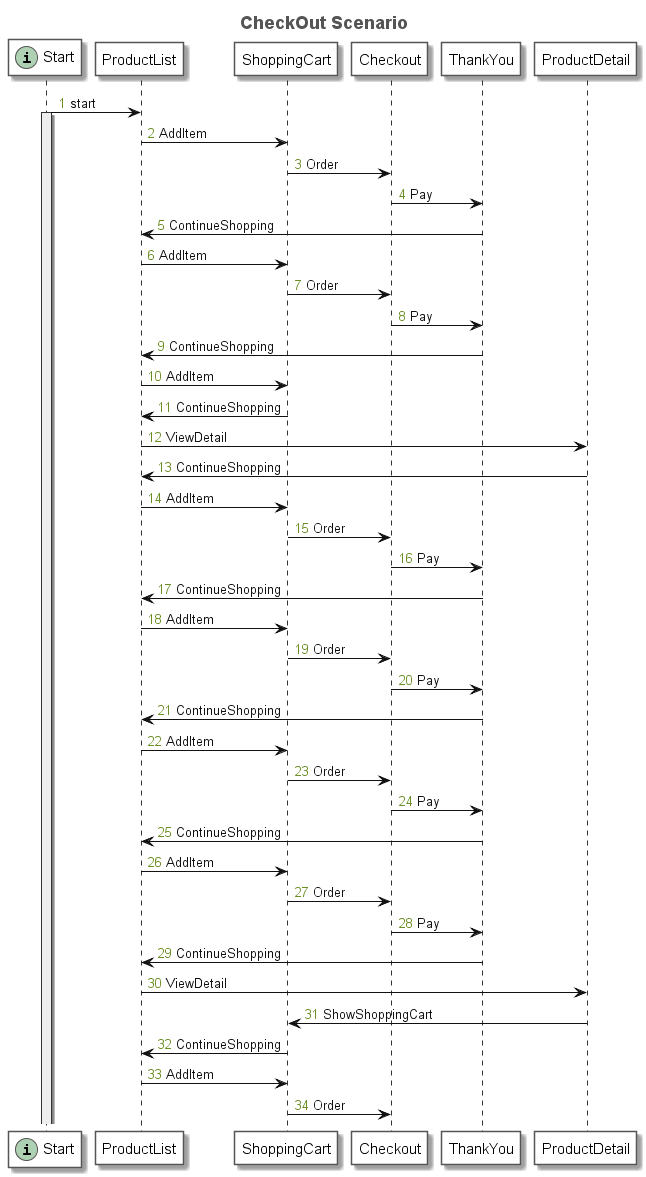

The diagram above was rendered by PlantUML. Its source (embedded in the PNG):
@startuml
title <font size=18 color=#555555>CheckOut Scenario</font>
autonumber "<font color=olivedrab>0</font>"
skinparam sequence {
	ArrowColor #111111
	ArrowFontColor #111111
	ArrowFontStyle plain
	
	LifeLineBorderColor #333333
	LifeLineBackgroundColor #EEEEEE
	
	ParticipantBorderColor #555555
	ParticipantBackgroundColor #FFFFFF
	ParticipantFontName plain
	ParticipantFontSize 15
	ParticipantFontColor #000000
}
participant "Start" as N_1883091237 << (i, #ADD1B2) >>
participant "ProductList" as N_87345578
participant "ShoppingCart" as N_328350376
participant "Checkout" as N_360354935
participant "ThankYou" as N_139701092
participant "ProductDetail" as N_730417757
N_1883091237 -> N_87345578: start
activate N_1883091237
N_87345578 -> N_328350376: AddItem
N_328350376 -> N_360354935: Order
N_360354935 -> N_139701092: Pay
N_139701092 -> N_87345578: ContinueShopping
N_87345578 -> N_328350376: AddItem
N_328350376 -> N_360354935: Order
N_360354935 -> N_139701092: Pay
N_139701092 -> N_87345578: ContinueShopping
N_87345578 -> N_328350376: AddItem
N_328350376 -> N_87345578: ContinueShopping
N_87345578 -> N_730417757: ViewDetail
N_730417757 -> N_87345578: ContinueShopping
N_87345578 -> N_328350376: AddItem
N_328350376 -> N_360354935: Order
N_360354935 -> N_139701092: Pay
N_139701092 -> N_87345578: ContinueShopping
N_87345578 -> N_328350376: AddItem
N_328350376 -> N_360354935: Order
N_360354935 -> N_139701092: Pay
N_139701092 -> N_87345578: ContinueShopping
N_87345578 -> N_328350376: AddItem
N_328350376 -> N_360354935: Order
N_360354935 -> N_139701092: Pay
N_139701092 -> N_87345578: ContinueShopping
N_87345578 -> N_328350376: AddItem
N_328350376 -> N_360354935: Order
N_360354935 -> N_139701092: Pay
N_139701092 -> N_87345578: ContinueShopping
N_87345578 -> N_730417757: ViewDetail
N_730417757 -> N_328350376: ShowShoppingCart
N_328350376 -> N_87345578: ContinueShopping
N_87345578 -> N_328350376: AddItem
N_328350376 -> N_360354935: Order
@enduml